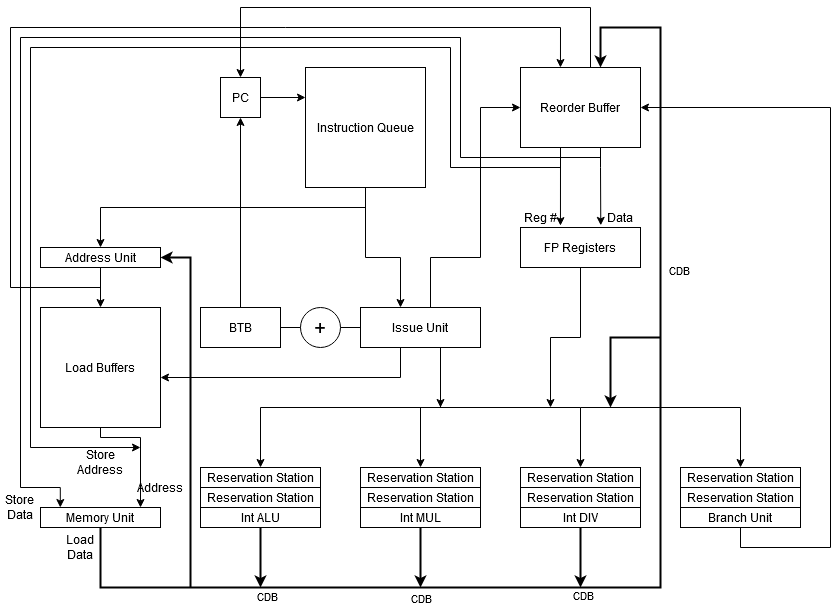

The diagram above was exported from draw.io. Its source (the exported page's mxGraphModel, read from the mxfile embedded in the PNG):
<mxGraphModel dx="1422" dy="801" grid="1" gridSize="10" guides="1" tooltips="1" connect="1" arrows="1" fold="1" page="1" pageScale="1" pageWidth="850" pageHeight="1100" math="0" shadow="0">
  <root>
    <mxCell id="0" />
    <mxCell id="1" parent="0" />
    <mxCell id="OVnFncGP3a1tX_rR6AzP-30" style="edgeStyle=orthogonalEdgeStyle;rounded=0;orthogonalLoop=1;jettySize=auto;html=1;entryX=0.333;entryY=-0.047;entryDx=0;entryDy=0;entryPerimeter=0;" edge="1" parent="1" source="2TBjEZz5h6RX93YdUTeW-1" target="2TBjEZz5h6RX93YdUTeW-2">
      <mxGeometry relative="1" as="geometry">
        <Array as="points">
          <mxPoint x="560" y="330" />
          <mxPoint x="560" y="330" />
        </Array>
      </mxGeometry>
    </mxCell>
    <mxCell id="2TBjEZz5h6RX93YdUTeW-27" style="edgeStyle=orthogonalEdgeStyle;rounded=0;orthogonalLoop=1;jettySize=auto;html=1;exitX=0.5;exitY=1;exitDx=0;exitDy=0;strokeWidth=1;" edge="1" parent="1" source="2TBjEZz5h6RX93YdUTeW-1">
      <mxGeometry relative="1" as="geometry">
        <mxPoint x="140" y="620" as="targetPoint" />
        <Array as="points">
          <mxPoint x="560" y="320" />
          <mxPoint x="560" y="340" />
          <mxPoint x="450" y="340" />
          <mxPoint x="450" y="220" />
          <mxPoint x="30" y="220" />
          <mxPoint x="30" y="620" />
          <mxPoint x="140" y="620" />
        </Array>
      </mxGeometry>
    </mxCell>
    <mxCell id="2TBjEZz5h6RX93YdUTeW-32" style="edgeStyle=orthogonalEdgeStyle;rounded=0;orthogonalLoop=1;jettySize=auto;html=1;entryX=0.669;entryY=-0.054;entryDx=0;entryDy=0;entryPerimeter=0;strokeWidth=1;" edge="1" parent="1" source="2TBjEZz5h6RX93YdUTeW-1" target="2TBjEZz5h6RX93YdUTeW-2">
      <mxGeometry relative="1" as="geometry">
        <Array as="points">
          <mxPoint x="600" y="340" />
          <mxPoint x="600" y="340" />
        </Array>
      </mxGeometry>
    </mxCell>
    <mxCell id="2TBjEZz5h6RX93YdUTeW-33" style="edgeStyle=orthogonalEdgeStyle;rounded=0;orthogonalLoop=1;jettySize=auto;html=1;strokeWidth=1;entryX=0.165;entryY=0;entryDx=0;entryDy=0;entryPerimeter=0;" edge="1" parent="1" source="2TBjEZz5h6RX93YdUTeW-1" target="2TBjEZz5h6RX93YdUTeW-7">
      <mxGeometry relative="1" as="geometry">
        <mxPoint x="10" y="650" as="targetPoint" />
        <Array as="points">
          <mxPoint x="600" y="330" />
          <mxPoint x="460" y="330" />
          <mxPoint x="460" y="210" />
          <mxPoint x="20" y="210" />
          <mxPoint x="20" y="660" />
          <mxPoint x="60" y="660" />
        </Array>
      </mxGeometry>
    </mxCell>
    <mxCell id="OVnFncGP3a1tX_rR6AzP-54" style="edgeStyle=orthogonalEdgeStyle;rounded=0;orthogonalLoop=1;jettySize=auto;html=1;strokeWidth=1;entryX=0.5;entryY=0;entryDx=0;entryDy=0;" edge="1" parent="1" source="2TBjEZz5h6RX93YdUTeW-1" target="OVnFncGP3a1tX_rR6AzP-31">
      <mxGeometry relative="1" as="geometry">
        <mxPoint x="410" y="140" as="targetPoint" />
        <Array as="points">
          <mxPoint x="590" y="180" />
          <mxPoint x="240" y="180" />
        </Array>
      </mxGeometry>
    </mxCell>
    <mxCell id="2TBjEZz5h6RX93YdUTeW-1" value="Reorder Buffer" style="rounded=0;whiteSpace=wrap;html=1;" vertex="1" parent="1">
      <mxGeometry x="520" y="240" width="120" height="80" as="geometry" />
    </mxCell>
    <mxCell id="OVnFncGP3a1tX_rR6AzP-46" style="edgeStyle=orthogonalEdgeStyle;rounded=0;orthogonalLoop=1;jettySize=auto;html=1;" edge="1" parent="1" source="2TBjEZz5h6RX93YdUTeW-2">
      <mxGeometry relative="1" as="geometry">
        <mxPoint x="550" y="580" as="targetPoint" />
      </mxGeometry>
    </mxCell>
    <mxCell id="2TBjEZz5h6RX93YdUTeW-2" value="FP Registers" style="rounded=0;whiteSpace=wrap;html=1;sketch=0;" vertex="1" parent="1">
      <mxGeometry x="520" y="400" width="120" height="40" as="geometry" />
    </mxCell>
    <mxCell id="2TBjEZz5h6RX93YdUTeW-19" style="edgeStyle=orthogonalEdgeStyle;rounded=0;orthogonalLoop=1;jettySize=auto;html=1;exitX=0.5;exitY=1;exitDx=0;exitDy=0;entryX=0.5;entryY=0;entryDx=0;entryDy=0;" edge="1" parent="1" source="2TBjEZz5h6RX93YdUTeW-3" target="2TBjEZz5h6RX93YdUTeW-4">
      <mxGeometry relative="1" as="geometry">
        <mxPoint x="420" y="440" as="targetPoint" />
        <Array as="points">
          <mxPoint x="365" y="380" />
          <mxPoint x="100" y="380" />
        </Array>
      </mxGeometry>
    </mxCell>
    <mxCell id="2TBjEZz5h6RX93YdUTeW-3" value="Instruction Queue" style="rounded=0;whiteSpace=wrap;html=1;" vertex="1" parent="1">
      <mxGeometry x="305" y="240" width="120" height="120" as="geometry" />
    </mxCell>
    <mxCell id="2TBjEZz5h6RX93YdUTeW-16" style="edgeStyle=orthogonalEdgeStyle;rounded=0;orthogonalLoop=1;jettySize=auto;html=1;exitX=0.5;exitY=1;exitDx=0;exitDy=0;entryX=0.5;entryY=0;entryDx=0;entryDy=0;" edge="1" parent="1" source="2TBjEZz5h6RX93YdUTeW-4" target="2TBjEZz5h6RX93YdUTeW-10">
      <mxGeometry relative="1" as="geometry" />
    </mxCell>
    <mxCell id="2TBjEZz5h6RX93YdUTeW-18" style="edgeStyle=orthogonalEdgeStyle;rounded=0;orthogonalLoop=1;jettySize=auto;html=1;exitX=0.5;exitY=1;exitDx=0;exitDy=0;entryX=0.333;entryY=0;entryDx=0;entryDy=0;entryPerimeter=0;" edge="1" parent="1" source="2TBjEZz5h6RX93YdUTeW-4" target="2TBjEZz5h6RX93YdUTeW-1">
      <mxGeometry relative="1" as="geometry">
        <mxPoint x="250" y="180" as="targetPoint" />
        <Array as="points">
          <mxPoint x="100" y="460" />
          <mxPoint x="10" y="460" />
          <mxPoint x="10" y="200" />
          <mxPoint x="560" y="200" />
        </Array>
      </mxGeometry>
    </mxCell>
    <mxCell id="2TBjEZz5h6RX93YdUTeW-4" value="Address Unit" style="rounded=0;whiteSpace=wrap;html=1;" vertex="1" parent="1">
      <mxGeometry x="40" y="420" width="120" height="20" as="geometry" />
    </mxCell>
    <mxCell id="2TBjEZz5h6RX93YdUTeW-5" value="Reservation Station" style="rounded=0;whiteSpace=wrap;html=1;" vertex="1" parent="1">
      <mxGeometry x="200" y="660" width="120" height="20" as="geometry" />
    </mxCell>
    <mxCell id="2TBjEZz5h6RX93YdUTeW-6" value="Reservation Station" style="rounded=0;whiteSpace=wrap;html=1;" vertex="1" parent="1">
      <mxGeometry x="360" y="640" width="120" height="20" as="geometry" />
    </mxCell>
    <mxCell id="2TBjEZz5h6RX93YdUTeW-13" style="edgeStyle=orthogonalEdgeStyle;rounded=0;orthogonalLoop=1;jettySize=auto;html=1;exitX=0.5;exitY=1;exitDx=0;exitDy=0;strokeWidth=2;" edge="1" parent="1" source="2TBjEZz5h6RX93YdUTeW-7" target="2TBjEZz5h6RX93YdUTeW-1">
      <mxGeometry relative="1" as="geometry">
        <mxPoint x="600" y="220" as="targetPoint" />
        <Array as="points">
          <mxPoint x="100" y="760" />
          <mxPoint x="660" y="760" />
          <mxPoint x="660" y="200" />
          <mxPoint x="600" y="200" />
        </Array>
      </mxGeometry>
    </mxCell>
    <mxCell id="OVnFncGP3a1tX_rR6AzP-16" value="CDB" style="edgeLabel;html=1;align=center;verticalAlign=middle;resizable=0;points=[];" connectable="0" vertex="1" parent="2TBjEZz5h6RX93YdUTeW-13">
      <mxGeometry x="-0.5297" y="-3" relative="1" as="geometry">
        <mxPoint x="79" y="7" as="offset" />
      </mxGeometry>
    </mxCell>
    <mxCell id="2TBjEZz5h6RX93YdUTeW-7" value="Memory Unit" style="rounded=0;whiteSpace=wrap;html=1;" vertex="1" parent="1">
      <mxGeometry x="40" y="680" width="120" height="20" as="geometry" />
    </mxCell>
    <mxCell id="OVnFncGP3a1tX_rR6AzP-15" style="edgeStyle=orthogonalEdgeStyle;rounded=0;orthogonalLoop=1;jettySize=auto;html=1;exitX=0.5;exitY=1;exitDx=0;exitDy=0;strokeWidth=2;" edge="1" parent="1" source="2TBjEZz5h6RX93YdUTeW-8">
      <mxGeometry relative="1" as="geometry">
        <mxPoint x="260" y="760" as="targetPoint" />
      </mxGeometry>
    </mxCell>
    <mxCell id="2TBjEZz5h6RX93YdUTeW-8" value="Int ALU" style="rounded=0;whiteSpace=wrap;html=1;" vertex="1" parent="1">
      <mxGeometry x="200" y="680" width="120" height="20" as="geometry" />
    </mxCell>
    <mxCell id="OVnFncGP3a1tX_rR6AzP-14" style="edgeStyle=orthogonalEdgeStyle;rounded=0;orthogonalLoop=1;jettySize=auto;html=1;exitX=0.5;exitY=1;exitDx=0;exitDy=0;strokeWidth=2;" edge="1" parent="1" source="2TBjEZz5h6RX93YdUTeW-9">
      <mxGeometry relative="1" as="geometry">
        <mxPoint x="420" y="760" as="targetPoint" />
      </mxGeometry>
    </mxCell>
    <mxCell id="2TBjEZz5h6RX93YdUTeW-9" value="Int MUL" style="rounded=0;whiteSpace=wrap;html=1;" vertex="1" parent="1">
      <mxGeometry x="360" y="680" width="120" height="20" as="geometry" />
    </mxCell>
    <mxCell id="2TBjEZz5h6RX93YdUTeW-20" style="edgeStyle=orthogonalEdgeStyle;rounded=0;orthogonalLoop=1;jettySize=auto;html=1;exitX=0.5;exitY=1;exitDx=0;exitDy=0;strokeWidth=1;" edge="1" parent="1" source="2TBjEZz5h6RX93YdUTeW-10">
      <mxGeometry relative="1" as="geometry">
        <mxPoint x="140" y="680" as="targetPoint" />
        <Array as="points">
          <mxPoint x="100" y="610" />
          <mxPoint x="140" y="610" />
        </Array>
      </mxGeometry>
    </mxCell>
    <mxCell id="2TBjEZz5h6RX93YdUTeW-10" value="Load Buffers" style="rounded=0;whiteSpace=wrap;html=1;" vertex="1" parent="1">
      <mxGeometry x="40" y="480" width="120" height="120" as="geometry" />
    </mxCell>
    <mxCell id="OVnFncGP3a1tX_rR6AzP-13" style="edgeStyle=orthogonalEdgeStyle;rounded=0;orthogonalLoop=1;jettySize=auto;html=1;exitX=0.5;exitY=1;exitDx=0;exitDy=0;strokeWidth=2;" edge="1" parent="1" source="OVnFncGP3a1tX_rR6AzP-3">
      <mxGeometry relative="1" as="geometry">
        <mxPoint x="580" y="760" as="targetPoint" />
      </mxGeometry>
    </mxCell>
    <mxCell id="OVnFncGP3a1tX_rR6AzP-3" value="Int DIV" style="rounded=0;whiteSpace=wrap;html=1;" vertex="1" parent="1">
      <mxGeometry x="520" y="680" width="120" height="20" as="geometry" />
    </mxCell>
    <mxCell id="OVnFncGP3a1tX_rR6AzP-4" value="Reservation Station" style="rounded=0;whiteSpace=wrap;html=1;" vertex="1" parent="1">
      <mxGeometry x="200" y="640" width="120" height="20" as="geometry" />
    </mxCell>
    <mxCell id="OVnFncGP3a1tX_rR6AzP-5" value="Reservation Station" style="rounded=0;whiteSpace=wrap;html=1;" vertex="1" parent="1">
      <mxGeometry x="360" y="660" width="120" height="20" as="geometry" />
    </mxCell>
    <mxCell id="OVnFncGP3a1tX_rR6AzP-6" value="Reservation Station" style="rounded=0;whiteSpace=wrap;html=1;" vertex="1" parent="1">
      <mxGeometry x="520" y="660" width="120" height="20" as="geometry" />
    </mxCell>
    <mxCell id="OVnFncGP3a1tX_rR6AzP-7" value="Reservation Station" style="rounded=0;whiteSpace=wrap;html=1;" vertex="1" parent="1">
      <mxGeometry x="520" y="640" width="120" height="20" as="geometry" />
    </mxCell>
    <mxCell id="OVnFncGP3a1tX_rR6AzP-12" style="edgeStyle=orthogonalEdgeStyle;rounded=0;orthogonalLoop=1;jettySize=auto;html=1;exitX=0.5;exitY=1;exitDx=0;exitDy=0;entryX=1;entryY=0.5;entryDx=0;entryDy=0;" edge="1" parent="1" source="OVnFncGP3a1tX_rR6AzP-8" target="2TBjEZz5h6RX93YdUTeW-1">
      <mxGeometry relative="1" as="geometry">
        <mxPoint x="820" y="280" as="targetPoint" />
        <Array as="points">
          <mxPoint x="740" y="720" />
          <mxPoint x="830" y="720" />
          <mxPoint x="830" y="280" />
        </Array>
      </mxGeometry>
    </mxCell>
    <mxCell id="OVnFncGP3a1tX_rR6AzP-8" value="Branch Unit" style="rounded=0;whiteSpace=wrap;html=1;" vertex="1" parent="1">
      <mxGeometry x="680" y="680" width="120" height="20" as="geometry" />
    </mxCell>
    <mxCell id="OVnFncGP3a1tX_rR6AzP-9" value="Reservation Station" style="rounded=0;whiteSpace=wrap;html=1;" vertex="1" parent="1">
      <mxGeometry x="680" y="660" width="120" height="20" as="geometry" />
    </mxCell>
    <mxCell id="OVnFncGP3a1tX_rR6AzP-10" value="Reservation Station" style="rounded=0;whiteSpace=wrap;html=1;" vertex="1" parent="1">
      <mxGeometry x="680" y="640" width="120" height="20" as="geometry" />
    </mxCell>
    <mxCell id="OVnFncGP3a1tX_rR6AzP-17" value="CDB" style="edgeLabel;html=1;align=center;verticalAlign=middle;resizable=0;points=[];" connectable="0" vertex="1" parent="1">
      <mxGeometry x="590" y="770" as="geometry">
        <mxPoint x="-8" y="-3" as="offset" />
      </mxGeometry>
    </mxCell>
    <mxCell id="OVnFncGP3a1tX_rR6AzP-18" value="CDB" style="edgeLabel;html=1;align=center;verticalAlign=middle;resizable=0;points=[];" connectable="0" vertex="1" parent="1">
      <mxGeometry x="440" y="790" as="geometry">
        <mxPoint x="-174" y="-22" as="offset" />
      </mxGeometry>
    </mxCell>
    <mxCell id="OVnFncGP3a1tX_rR6AzP-19" value="CDB" style="edgeLabel;html=1;align=center;verticalAlign=middle;resizable=0;points=[];" connectable="0" vertex="1" parent="1">
      <mxGeometry x="460" y="770" as="geometry">
        <mxPoint x="218" y="-328" as="offset" />
      </mxGeometry>
    </mxCell>
    <mxCell id="OVnFncGP3a1tX_rR6AzP-22" style="edgeStyle=orthogonalEdgeStyle;rounded=0;orthogonalLoop=1;jettySize=auto;html=1;entryX=0;entryY=0.5;entryDx=0;entryDy=0;exitX=0.75;exitY=0;exitDx=0;exitDy=0;" edge="1" parent="1" source="OVnFncGP3a1tX_rR6AzP-20" target="2TBjEZz5h6RX93YdUTeW-1">
      <mxGeometry relative="1" as="geometry">
        <mxPoint x="470" y="280" as="targetPoint" />
        <mxPoint x="380" y="460" as="sourcePoint" />
        <Array as="points">
          <mxPoint x="430" y="430" />
          <mxPoint x="480" y="430" />
          <mxPoint x="480" y="280" />
        </Array>
      </mxGeometry>
    </mxCell>
    <mxCell id="OVnFncGP3a1tX_rR6AzP-26" style="edgeStyle=orthogonalEdgeStyle;rounded=0;orthogonalLoop=1;jettySize=auto;html=1;entryX=0.5;entryY=0;entryDx=0;entryDy=0;exitX=0.75;exitY=1;exitDx=0;exitDy=0;" edge="1" parent="1" source="OVnFncGP3a1tX_rR6AzP-20" target="OVnFncGP3a1tX_rR6AzP-4">
      <mxGeometry relative="1" as="geometry">
        <Array as="points">
          <mxPoint x="440" y="520" />
          <mxPoint x="440" y="580" />
          <mxPoint x="260" y="580" />
        </Array>
        <mxPoint x="370" y="530" as="sourcePoint" />
      </mxGeometry>
    </mxCell>
    <mxCell id="OVnFncGP3a1tX_rR6AzP-29" style="edgeStyle=orthogonalEdgeStyle;rounded=0;orthogonalLoop=1;jettySize=auto;html=1;exitX=0.25;exitY=1;exitDx=0;exitDy=0;" edge="1" parent="1" source="OVnFncGP3a1tX_rR6AzP-20">
      <mxGeometry relative="1" as="geometry">
        <mxPoint x="240" y="560" as="sourcePoint" />
        <Array as="points">
          <mxPoint x="400" y="520" />
          <mxPoint x="400" y="550" />
        </Array>
        <mxPoint x="160" y="550" as="targetPoint" />
      </mxGeometry>
    </mxCell>
    <mxCell id="OVnFncGP3a1tX_rR6AzP-47" style="edgeStyle=orthogonalEdgeStyle;rounded=0;orthogonalLoop=1;jettySize=auto;html=1;" edge="1" parent="1">
      <mxGeometry relative="1" as="geometry">
        <mxPoint x="440" y="580" as="targetPoint" />
        <mxPoint x="440" y="522" as="sourcePoint" />
      </mxGeometry>
    </mxCell>
    <mxCell id="OVnFncGP3a1tX_rR6AzP-20" value="Issue Unit" style="rounded=0;whiteSpace=wrap;html=1;" vertex="1" parent="1">
      <mxGeometry x="360" y="480" width="120" height="40" as="geometry" />
    </mxCell>
    <mxCell id="OVnFncGP3a1tX_rR6AzP-24" value="" style="endArrow=classic;html=1;entryX=0.5;entryY=0;entryDx=0;entryDy=0;rounded=0;" edge="1" parent="1" target="2TBjEZz5h6RX93YdUTeW-6">
      <mxGeometry width="50" height="50" relative="1" as="geometry">
        <mxPoint x="340" y="580" as="sourcePoint" />
        <mxPoint x="430" y="550" as="targetPoint" />
        <Array as="points">
          <mxPoint x="420" y="580" />
        </Array>
      </mxGeometry>
    </mxCell>
    <mxCell id="OVnFncGP3a1tX_rR6AzP-27" value="" style="endArrow=classic;html=1;entryX=0.5;entryY=0;entryDx=0;entryDy=0;rounded=0;" edge="1" parent="1" target="OVnFncGP3a1tX_rR6AzP-7">
      <mxGeometry width="50" height="50" relative="1" as="geometry">
        <mxPoint x="420" y="580" as="sourcePoint" />
        <mxPoint x="580" y="580" as="targetPoint" />
        <Array as="points">
          <mxPoint x="580" y="580" />
        </Array>
      </mxGeometry>
    </mxCell>
    <mxCell id="OVnFncGP3a1tX_rR6AzP-28" value="" style="endArrow=classic;html=1;entryX=0.5;entryY=0;entryDx=0;entryDy=0;rounded=0;" edge="1" parent="1" target="OVnFncGP3a1tX_rR6AzP-10">
      <mxGeometry width="50" height="50" relative="1" as="geometry">
        <mxPoint x="580" y="580" as="sourcePoint" />
        <mxPoint x="650" y="540" as="targetPoint" />
        <Array as="points">
          <mxPoint x="740" y="580" />
        </Array>
      </mxGeometry>
    </mxCell>
    <mxCell id="OVnFncGP3a1tX_rR6AzP-32" style="edgeStyle=orthogonalEdgeStyle;rounded=0;orthogonalLoop=1;jettySize=auto;html=1;entryX=0;entryY=0.25;entryDx=0;entryDy=0;" edge="1" parent="1" source="OVnFncGP3a1tX_rR6AzP-31" target="2TBjEZz5h6RX93YdUTeW-3">
      <mxGeometry relative="1" as="geometry" />
    </mxCell>
    <mxCell id="OVnFncGP3a1tX_rR6AzP-31" value="PC" style="rounded=0;whiteSpace=wrap;html=1;" vertex="1" parent="1">
      <mxGeometry x="220" y="250" width="40" height="40" as="geometry" />
    </mxCell>
    <mxCell id="2TBjEZz5h6RX93YdUTeW-25" style="edgeStyle=orthogonalEdgeStyle;rounded=0;orthogonalLoop=1;jettySize=auto;html=1;exitX=0.5;exitY=1;exitDx=0;exitDy=0;strokeWidth=1;" edge="1" parent="1" source="2TBjEZz5h6RX93YdUTeW-3">
      <mxGeometry relative="1" as="geometry">
        <Array as="points">
          <mxPoint x="365" y="430" />
          <mxPoint x="400" y="430" />
        </Array>
        <mxPoint x="400" y="480" as="targetPoint" />
      </mxGeometry>
    </mxCell>
    <mxCell id="OVnFncGP3a1tX_rR6AzP-42" style="edgeStyle=orthogonalEdgeStyle;rounded=0;orthogonalLoop=1;jettySize=auto;html=1;entryX=0.5;entryY=1;entryDx=0;entryDy=0;" edge="1" parent="1" source="OVnFncGP3a1tX_rR6AzP-34" target="OVnFncGP3a1tX_rR6AzP-31">
      <mxGeometry relative="1" as="geometry">
        <mxPoint x="240" y="380" as="targetPoint" />
      </mxGeometry>
    </mxCell>
    <mxCell id="OVnFncGP3a1tX_rR6AzP-34" value="BTB" style="rounded=0;whiteSpace=wrap;html=1;" vertex="1" parent="1">
      <mxGeometry x="200" y="480" width="80" height="40" as="geometry" />
    </mxCell>
    <mxCell id="OVnFncGP3a1tX_rR6AzP-35" value="&lt;font style=&quot;font-size: 20px&quot;&gt;+&lt;/font&gt;" style="ellipse;whiteSpace=wrap;html=1;" vertex="1" parent="1">
      <mxGeometry x="300" y="480" width="40" height="40" as="geometry" />
    </mxCell>
    <mxCell id="2TBjEZz5h6RX93YdUTeW-28" value="&lt;div&gt;Store&lt;br&gt;&lt;/div&gt;Data" style="text;html=1;strokeColor=none;fillColor=none;align=center;verticalAlign=middle;whiteSpace=wrap;rounded=0;sketch=0;" vertex="1" parent="1">
      <mxGeometry y="670" width="40" height="20" as="geometry" />
    </mxCell>
    <mxCell id="2TBjEZz5h6RX93YdUTeW-29" value="Load Data" style="text;html=1;strokeColor=none;fillColor=none;align=center;verticalAlign=middle;whiteSpace=wrap;rounded=0;sketch=0;" vertex="1" parent="1">
      <mxGeometry x="60" y="710" width="40" height="20" as="geometry" />
    </mxCell>
    <mxCell id="OVnFncGP3a1tX_rR6AzP-43" value="" style="endArrow=none;html=1;entryX=0;entryY=0.5;entryDx=0;entryDy=0;exitX=1;exitY=0.5;exitDx=0;exitDy=0;" edge="1" parent="1" source="OVnFncGP3a1tX_rR6AzP-34" target="OVnFncGP3a1tX_rR6AzP-35">
      <mxGeometry width="50" height="50" relative="1" as="geometry">
        <mxPoint x="270" y="480" as="sourcePoint" />
        <mxPoint x="320" y="430" as="targetPoint" />
      </mxGeometry>
    </mxCell>
    <mxCell id="OVnFncGP3a1tX_rR6AzP-44" value="" style="endArrow=none;html=1;entryX=0;entryY=0.5;entryDx=0;entryDy=0;" edge="1" parent="1" target="OVnFncGP3a1tX_rR6AzP-20">
      <mxGeometry width="50" height="50" relative="1" as="geometry">
        <mxPoint x="340" y="500" as="sourcePoint" />
        <mxPoint x="370" y="450" as="targetPoint" />
      </mxGeometry>
    </mxCell>
    <mxCell id="2TBjEZz5h6RX93YdUTeW-31" value="Address" style="text;html=1;strokeColor=none;fillColor=none;align=center;verticalAlign=middle;whiteSpace=wrap;rounded=0;sketch=0;" vertex="1" parent="1">
      <mxGeometry x="140" y="650" width="40" height="20" as="geometry" />
    </mxCell>
    <mxCell id="2TBjEZz5h6RX93YdUTeW-34" value="Store Address" style="text;html=1;strokeColor=none;fillColor=none;align=center;verticalAlign=middle;whiteSpace=wrap;rounded=0;sketch=0;" vertex="1" parent="1">
      <mxGeometry x="80" y="630" width="40" height="10" as="geometry" />
    </mxCell>
    <mxCell id="2TBjEZz5h6RX93YdUTeW-36" value="Data" style="text;html=1;strokeColor=none;fillColor=none;align=center;verticalAlign=middle;whiteSpace=wrap;rounded=0;sketch=0;" vertex="1" parent="1">
      <mxGeometry x="600" y="380" width="40" height="20" as="geometry" />
    </mxCell>
    <mxCell id="2TBjEZz5h6RX93YdUTeW-37" value="Reg #" style="text;html=1;strokeColor=none;fillColor=none;align=center;verticalAlign=middle;whiteSpace=wrap;rounded=0;sketch=0;" vertex="1" parent="1">
      <mxGeometry x="520" y="380" width="40" height="20" as="geometry" />
    </mxCell>
    <mxCell id="OVnFncGP3a1tX_rR6AzP-52" value="" style="endArrow=classic;html=1;strokeWidth=2;rounded=0;" edge="1" parent="1">
      <mxGeometry width="50" height="50" relative="1" as="geometry">
        <mxPoint x="660" y="510" as="sourcePoint" />
        <mxPoint x="610" y="580" as="targetPoint" />
        <Array as="points">
          <mxPoint x="610" y="510" />
        </Array>
      </mxGeometry>
    </mxCell>
    <mxCell id="OVnFncGP3a1tX_rR6AzP-53" value="" style="endArrow=classic;html=1;strokeWidth=2;entryX=1;entryY=0.5;entryDx=0;entryDy=0;rounded=0;" edge="1" parent="1" target="2TBjEZz5h6RX93YdUTeW-4">
      <mxGeometry width="50" height="50" relative="1" as="geometry">
        <mxPoint x="190" y="760" as="sourcePoint" />
        <mxPoint x="190" y="430" as="targetPoint" />
        <Array as="points">
          <mxPoint x="190" y="430" />
        </Array>
      </mxGeometry>
    </mxCell>
  </root>
</mxGraphModel>